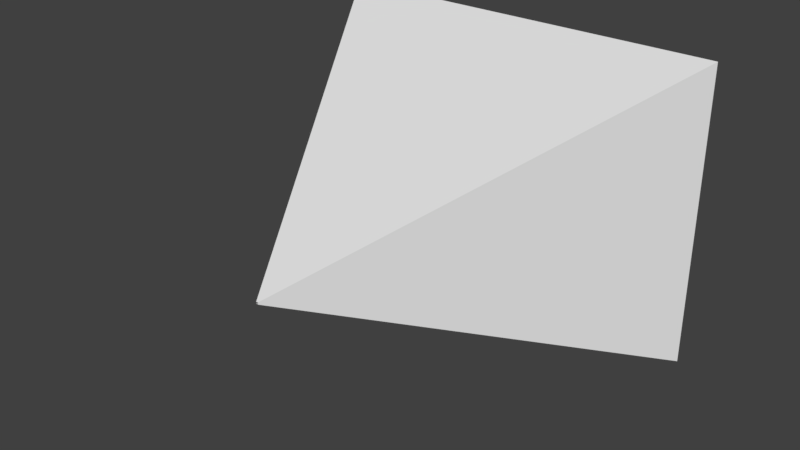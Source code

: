 # Source: VolmnFogShape.blend  (saved by Blender 2.79.0; exported with 4.5.12 LTS)
import bpy
from mathutils import Matrix  # noqa: F401  (used for matrix-valued properties, if any)

bpy.ops.wm.read_factory_settings(use_empty=True)
scene = bpy.context.scene
scene.name = 'Scene'

# ---- collections
col_collection_1 = bpy.data.collections.new('Collection 1'); scene.collection.children.link(col_collection_1)

# ---- world
world_world = bpy.data.worlds.new('World'); scene.world = world_world
world_world.color = (0.05088, 0.05088, 0.05088)
world_world.use_sun_shadow = False
world_world.sun_shadow_jitter_overblur = 0.0
world_world.cycles.sampling_method = 'MANUAL'

# ---- meshes
me_cube = bpy.data.meshes.new('Cube')
me_cube.from_pydata([(-1.0, -100.0, -1.0), (-1.0, -100.0, 1.0), (-200.0, 250.0, -150.0), (-200.0, 250.0, 150.0), (1.0, -100.0, -1.0), (1.0, -100.0, 1.0), (200.0, 250.0, -150.0), (200.0, 250.0, 150.0)], [], [(0, 2, 3, 1), (2, 6, 7, 3), (6, 4, 5, 7), (2, 0, 4, 6), (7, 5, 1, 3)])
me_cube.use_remesh_preserve_volume = False
me_cube.use_remesh_preserve_attributes = False
me_cube.use_mirror_vertex_groups = False
me_cube.update()

# ---- objects
ob_cube_001 = bpy.data.objects.new('Cube.001', me_cube)

# ---- transforms, parenting, visibility, modifiers, constraints
ob_cube_001.location = (0.0, 0.0, 0.0)
ob_cube_001.lineart.crease_threshold = 0.0

# ---- collection membership
col_collection_1.objects.link(ob_cube_001)

# ---- scene / render settings (as saved in the file)
scene.frame_start = 1; scene.frame_end = 250; scene.frame_set(1)
scene.render.engine = 'BLENDER_EEVEE_NEXT'
scene.render.resolution_percentage = 50
scene.render.dither_intensity = 0.0
scene.cycles.use_denoising = False
scene.cycles.samples = 128
scene.cycles.sampling_pattern = 'TABULATED_SOBOL'
scene.cycles.use_adaptive_sampling = False
scene.cycles.use_light_tree = False
scene.cycles.blur_glossy = 0.0
scene.cycles.sample_clamp_indirect = 0.0
scene.view_settings.view_transform = 'Standard'
scene.unit_settings.scale_length = 0.01
bpy.context.view_layer.update()

# ---- added for rendering (the .blend has no active camera and no usable light): camera, sun
cam_auto = bpy.data.cameras.new('AutoCamera')
cam_auto.lens = 50.0
cam_auto.sensor_width = 36.0
cam_auto.clip_end = 9910.27
ob_auto_camera = bpy.data.objects.new('AutoCamera', cam_auto)
scene.collection.objects.link(ob_auto_camera)
ob_auto_camera.location = (564.69, -602.628, 451.752)
ob_auto_camera.rotation_euler = (1.09748, -7.21219e-08, 0.694738)
scene.camera = ob_auto_camera
light_auto_sun = bpy.data.lights.new('AutoSun', 'SUN')
light_auto_sun.energy = 3.0
light_auto_sun.angle = 0.0523599
ob_auto_sun = bpy.data.objects.new('AutoSun', light_auto_sun)
scene.collection.objects.link(ob_auto_sun)
ob_auto_sun.rotation_euler = (0.872665, 0.174533, 0.523599)
bpy.context.view_layer.update()

